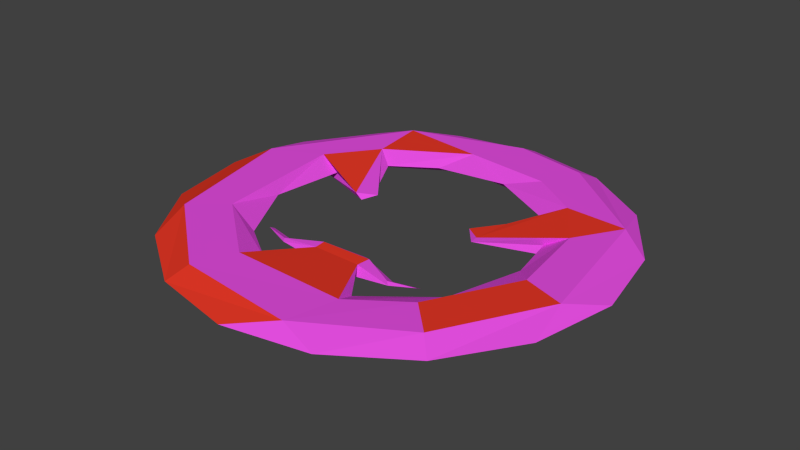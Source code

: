 # Source: treeface.blend  (saved by Blender 2.74.0; exported with 4.5.12 LTS)
import bpy
from mathutils import Matrix  # noqa: F401  (used for matrix-valued properties, if any)

bpy.ops.wm.read_factory_settings(use_empty=True)
scene = bpy.context.scene
scene.name = 'Scene'

# ---- collections
col_collection_1 = bpy.data.collections.new('Collection 1'); scene.collection.children.link(col_collection_1)

# ---- materials (node trees are filled in below, after node groups)
mat_material = bpy.data.materials.new('Material')
mat_material.alpha_threshold = 0.0
mat_material.use_transparent_shadow = False
mat_material.diffuse_color = (0.8, 0.07798, 0.7655, 1.0)
mat_material.roughness = 0.5
mat_material_001 = bpy.data.materials.new('Material.001')
mat_material_001.alpha_threshold = 0.0
mat_material_001.use_transparent_shadow = False
mat_material_001.diffuse_color = (0.8, 0.04071, 0.02044, 1.0)
mat_material_001.roughness = 0.5

# ---- material node trees

# ---- world
world_world = bpy.data.worlds.new('World'); scene.world = world_world
world_world.color = (0.05088, 0.05088, 0.05088)
world_world.use_sun_shadow = False
world_world.sun_shadow_jitter_overblur = 0.0
world_world.cycles.sampling_method = 'MANUAL'
world_world.cycles.sample_map_resolution = 256

# ---- meshes
me_torus = bpy.data.meshes.new('Torus')
me_torus.from_pydata([(-5.464e-08, -1.25, 0.0), (0.2636, -1.112, 0.0605), (0.3276, -0.8223, 0.05873), (0.3276, -0.8223, -0.05873), (0.2636, -1.112, -0.0605), (0.4784, -1.155, 0.0), (0.287, -0.6929, 8.529e-18), (0.8839, -0.8839, 0.0), (0.7955, -0.7955, 0.06031), (0.6187, -0.6187, 0.06031), (0.6299, -0.4209, 3.576e-09), (0.6187, -0.6187, -0.06031), (0.7955, -0.7955, -0.06031), (1.155, -0.4784, 0.0), (1.114, -0.2216, 0.06051), (0.8777, -0.1416, 0.06018), (0.8777, -0.1416, -0.06018), (1.114, -0.2216, -0.06051), (1.25, -1.142e-07, 0.0), (0.75, -1.222e-07, 8.529e-18), (1.155, 0.4784, 0.0), (0.9728, 0.6, 0.0605), (0.8084, 0.3348, 0.06031), (0.6929, 0.287, 8.529e-18), (0.8084, 0.3348, -0.06031), (0.9728, 0.6, -0.0605), (0.8839, 0.8839, 0.0), (0.6187, 0.6187, 0.06031), (0.5303, 0.5303, 8.529e-18), (0.6187, 0.6187, -0.06031), (0.4784, 1.155, 0.0), (0.4305, 1.039, 0.06031), (0.3348, 0.8084, 0.06031), (0.1214, 0.7525, -1.641e-09), (0.3348, 0.8084, -0.06031), (0.2246, 1.129, -0.06055), (1.639e-07, 1.25, 0.0), (1.475e-07, 1.125, 0.06031), (-0.1724, 0.8666, 0.06019), (-0.205, 0.865, -0.06016), (-0.4784, 1.155, 0.0), (-0.6692, 0.9266, 0.06048), (-0.287, 0.6929, 8.529e-18), (-0.4305, 1.039, -0.06031), (-0.8839, 0.8839, 0.0), (-0.5303, 0.5303, 8.529e-18), (-0.6187, 0.6187, -0.06031), (-0.9728, 0.6, -0.0605), (-1.155, 0.4784, 0.0), (-1.128, 0.182, 0.06054), (-0.8367, 0.3145, 0.06031), (-0.6929, 0.287, 8.529e-18), (-1.25, -4.965e-09, 0.0), (-0.743, -0.1478, -1.637e-09), (-0.875, -5.116e-08, -0.06031), (-1.125, -7.003e-08, -0.06031), (-1.155, -0.4784, 0.0), (-0.9446, -0.6311, 0.06047), (-0.7566, -0.4667, 0.06016), (-0.7566, -0.4667, -0.06016), (-0.9446, -0.6311, -0.06047), (-0.8839, -0.8839, 0.0), (-0.5303, -0.5303, 8.529e-18), (-0.4784, -1.155, 0.0), (-0.4305, -1.039, 0.06031), (-0.3348, -0.8084, 0.06031), (-0.287, -0.6929, 8.529e-18), (-0.3348, -0.8084, -0.06031), (-0.4305, -1.039, -0.06031), (-0.6297, 0.5931, 0.05897), (-0.383, 0.2399, -0.02087), (0.3794, 0.105, -0.01238), (0.445, 0.3178, 0.02695), (-0.806, 0.3225, -0.05792), (-0.3094, 0.1827, 0.009578), (0.3094, 0.1827, 0.009578), (-0.3645, 0.1105, -0.00877), (0.4053, 0.1126, 0.01729), (0.3725, 0.2196, -0.01912), (-0.4096, 0.1173, 0.01796), (-0.1398, -0.4226, 0.02713), (0.1401, -0.4861, 0.02348), (-0.1384, -0.4828, 0.0237), (0.149, -0.5142, -0.02603), (-0.1477, -0.5113, -0.02689), (0.0956, -0.3744, 0.001524), (-0.1371, -0.371, -0.01515), (0.1398, -0.4226, -0.02713), (0.1507, -0.4135, 0.02715), (0.3454, -0.5043, -0.007619), (-0.3454, -0.5043, -0.007619), (0.3382, -0.4591, -0.01035), (0.3392, -0.5007, 0.01385), (-0.3392, -0.5007, 0.01385), (-0.3382, -0.4591, -0.01035), (0.4845, -0.4602, 0.01013), (-0.4845, -0.4602, 0.01013), (0.4852, -0.4264, -0.00868), (-0.4852, -0.4264, -0.00868)], [], [(0, 5, 1), (5, 7, 8, 1), (1, 8, 9, 2), (2, 9, 10, 6), (3, 6, 10, 11), (4, 3, 11, 12), (5, 4, 12, 7), (7, 13, 14, 8), (9, 8, 14, 15), (11, 16, 17, 12), (9, 15, 10), (10, 16, 11), (7, 12, 17, 13), (14, 18, 20, 21), (13, 18, 14), (17, 18, 13), (14, 21, 22, 15), (19, 15, 22, 23), (19, 23, 24, 16), (17, 16, 24, 25), (17, 25, 20, 18), (29, 24, 71, 78), (20, 26, 21), (21, 27, 22), (21, 26, 30, 31), (50, 79, 69), (24, 29, 25), (25, 26, 20), (21, 31, 32, 27), (27, 32, 33, 28), (29, 28, 33, 34), (25, 29, 34, 35), (25, 35, 30, 26), (31, 30, 36, 37), (32, 31, 37, 38), (36, 40, 41, 37), (32, 38, 33), (33, 39, 34), (67, 66, 82, 84), (35, 36, 30), (36, 35, 43, 40), (38, 42, 33), (33, 42, 39), (38, 69, 45, 42), (42, 45, 46, 39), (39, 46, 47, 43), (40, 43, 47, 44), (44, 48, 49, 41), (69, 41, 49, 50), (73, 51, 53, 54), (50, 53, 51), (73, 54, 55, 47), (48, 47, 55, 52), (52, 56, 57, 49), (49, 57, 58, 50), (55, 54, 59, 60), (52, 55, 60, 56), (57, 61, 63, 64), (56, 61, 57), (60, 61, 56), (57, 64, 65, 58), (58, 65, 66, 62), (59, 62, 66, 67), (60, 59, 67, 68), (60, 68, 63, 61), (63, 0, 1, 64), (64, 1, 2, 65), (68, 67, 3, 4), (63, 68, 4, 0), (77, 22, 27, 72), (72, 28, 29, 78), (71, 23, 22, 77), (73, 46, 70), (83, 3, 67, 84), (75, 78, 71), (79, 76, 74), (77, 72, 75), (79, 73, 76), (70, 69, 74), (65, 2, 81, 82), (81, 6, 3, 83), (66, 65, 82), (85, 88, 92, 91), (81, 88, 80), (83, 84, 86, 87), (80, 85, 86), (85, 87, 86), (89, 83, 87, 91), (82, 81, 80), (91, 92, 95, 97), (82, 80, 93), (93, 80, 86, 94), (86, 84, 90, 94), (87, 85, 91), (84, 82, 90), (82, 93, 90), (96, 93, 94, 98), (92, 89, 95), (89, 97, 95), (94, 90, 98), (5, 0, 4), (10, 15, 19), (10, 19, 16), (34, 39, 35), (37, 41, 38), (35, 39, 43), (40, 44, 41), (38, 41, 69), (24, 23, 71), (50, 51, 79), (46, 73, 47), (44, 47, 48), (48, 52, 49), (50, 58, 53), (54, 53, 59), (53, 58, 62), (53, 62, 59), (2, 6, 81), (69, 79, 74), (46, 45, 70), (79, 51, 73), (27, 28, 72), (70, 45, 69), (71, 77, 75), (70, 74, 76), (75, 72, 78), (76, 73, 70), (80, 88, 85), (89, 91, 97), (88, 81, 92), (92, 81, 89), (81, 83, 89), (98, 90, 96), (90, 93, 96)])
me_torus.polygons.foreach_set('material_index', [0, 0, 0, 0, 0, 0, 0, 0, 1, 0, 0, 0, 0, 0, 0, 0, 0, 0, 0, 0, 0, 0, 0, 1, 0, 1, 0, 0, 0, 0, 0, 0, 0, 0, 0, 0, 0, 0, 0, 0, 0, 0, 0, 0, 0, 0, 0, 0, 0, 0, 0, 0, 0, 1, 0, 0, 0, 1, 1, 0, 0, 0, 0, 0, 0, 1, 0, 0, 0, 1, 0, 0, 0, 0, 0, 0, 1, 0, 0, 1, 0, 0, 0, 1, 0, 0, 0, 0, 1, 0, 0, 0, 0, 0, 0, 0, 0, 0, 0, 0, 0, 0, 0, 0, 0, 0, 0, 1, 0, 0, 0, 0, 1, 0, 0, 0, 0, 0, 0, 0, 0, 0, 0, 0, 0, 0, 0, 0, 0, 0, 0, 0, 0, 0])
me_torus.materials.append(mat_material)
me_torus.materials.append(mat_material_001)
me_torus.use_remesh_preserve_volume = False
me_torus.use_remesh_preserve_attributes = False
me_torus.use_mirror_vertex_groups = False
me_torus.update()

# ---- objects
ob_torus = bpy.data.objects.new('Torus', me_torus)

# ---- transforms, parenting, visibility, modifiers, constraints
ob_torus.location = (0.0, 0.0, 0.0)
ob_torus.lineart.crease_threshold = 0.0

# ---- collection membership
col_collection_1.objects.link(ob_torus)

# ---- scene / render settings (as saved in the file)
scene.frame_start = 1; scene.frame_end = 250; scene.frame_set(1)
scene.render.engine = 'BLENDER_EEVEE_NEXT'
scene.render.resolution_percentage = 50
scene.render.dither_intensity = 0.0
scene.cycles.use_denoising = False
scene.cycles.samples = 10
scene.cycles.sampling_pattern = 'TABULATED_SOBOL'
scene.cycles.light_sampling_threshold = 0.0
scene.cycles.use_adaptive_sampling = False
scene.cycles.use_light_tree = False
scene.cycles.blur_glossy = 0.0
scene.cycles.pixel_filter_type = 'GAUSSIAN'
scene.cycles.sample_clamp_indirect = 0.0
scene.view_settings.view_transform = 'Standard'
bpy.context.view_layer.update()

# ---- added for rendering (the .blend has no active camera and no usable light): camera, sun
cam_auto = bpy.data.cameras.new('AutoCamera')
cam_auto.lens = 50.0
cam_auto.sensor_width = 36.0
cam_auto.clip_end = 1000.0
ob_auto_camera = bpy.data.objects.new('AutoCamera', cam_auto)
scene.collection.objects.link(ob_auto_camera)
ob_auto_camera.location = (3.27308, -3.9277, 2.61846)
ob_auto_camera.rotation_euler = (1.09748, -7.21219e-08, 0.694738)
scene.camera = ob_auto_camera
light_auto_sun = bpy.data.lights.new('AutoSun', 'SUN')
light_auto_sun.energy = 3.0
light_auto_sun.angle = 0.0523599
ob_auto_sun = bpy.data.objects.new('AutoSun', light_auto_sun)
scene.collection.objects.link(ob_auto_sun)
ob_auto_sun.rotation_euler = (0.872665, 0.174533, 0.523599)
bpy.context.view_layer.update()

